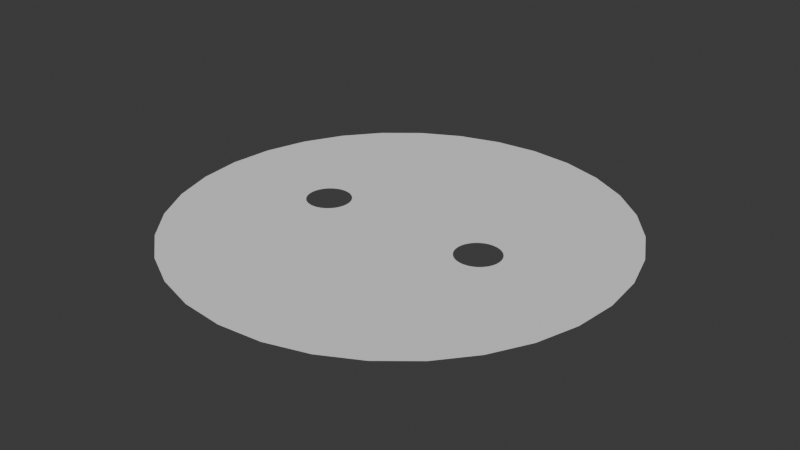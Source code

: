 # Source: grid_hole.blend  (saved by Blender 4.4.32; exported with 4.5.12 LTS)
import bpy
from mathutils import Matrix  # noqa: F401  (used for matrix-valued properties, if any)

bpy.ops.wm.read_factory_settings(use_empty=True)
scene = bpy.context.scene
scene.name = 'Scene'

# ---- collections
col_collection = bpy.data.collections.new('Collection'); scene.collection.children.link(col_collection)

# ---- node groups
ng_geometry_nodes = bpy.data.node_groups.new('Geometry Nodes', 'GeometryNodeTree')
_s = ng_geometry_nodes.interface.new_socket(name='Geometry', in_out='OUTPUT', socket_type='NodeSocketGeometry')
_s = ng_geometry_nodes.interface.new_socket(name='Geometry', in_out='INPUT', socket_type='NodeSocketGeometry')
ng_geometry_nodes.is_modifier = True
_N = ng_geometry_nodes.nodes; _L = ng_geometry_nodes.links
n0 = _N.new('NodeGroupInput'); n0.name = 'Group Input'; n0.location = (-474, 114)
n1 = _N.new('NodeGroupOutput'); n1.name = 'Group Output'; n1.location = (1155, 51)
n2 = _N.new('GeometryNodeMeshBoolean'); n2.name = 'Mesh Boolean'; n2.location = (272, 87)
n3 = _N.new('GeometryNodeMeshUVSphere'); n3.name = 'UV Sphere'; n3.location = (-595, -27)
n4 = _N.new('GeometryNodeTransform'); n4.name = 'Transform Geometry'; n4.location = (-299, -75)
n5 = _N.new('GeometryNodeTransform'); n5.name = 'Transform Geometry.001'; n5.location = (-75, -165)
n6 = _N.new('ShaderNodeCombineXYZ'); n6.name = 'Combine XYZ'; n6.location = (-569, -359)
n7 = _N.new('ShaderNodeCombineXYZ'); n7.name = 'Combine XYZ.001'; n7.location = (-497, -190)
n8 = _N.new('ShaderNodeMath'); n8.name = 'Math'; n8.location = (-737, -209)
n8.operation = 'MULTIPLY'
n8.inputs[1].default_value = -1.0
n9 = _N.new('ShaderNodeValue'); n9.name = 'Value'; n9.location = (-1009, -298)
n9.outputs[0].default_value = 0.4
n10 = _N.new('ShaderNodeValue'); n10.name = 'Value.001'; n10.location = (-909, -411)
n10.outputs[0].default_value = 0.0
n11 = _N.new('ShaderNodeValue'); n11.name = 'Value.002'; n11.location = (-458, -485)
n11.outputs[0].default_value = 0.1
n12 = _N.new('GeometryNodeMeshGrid'); n12.name = 'Grid'; n12.location = (-261, 113)
n12.inputs[0].default_value = 4.0
n12.inputs[1].default_value = 4.0
n13 = _N.new('GeometryNodeTriangulate'); n13.name = 'Triangulate'; n13.location = (795, 108)
n13.quad_method = 'BEAUTY'
n14 = _N.new('GeometryNodeMergeByDistance'); n14.name = 'Merge by Distance'; n14.location = (547, 109)
n15 = _N.new('ShaderNodeValue'); n15.name = 'Value.003'; n15.location = (-731, 93)
n15.outputs[0].default_value = 64.0
n16 = _N.new('GeometryNodeMeshCircle'); n16.name = 'Mesh Circle'; n16.location = (-316, 302)
n16.fill_type = 'NGON'
n17 = _N.new('GeometryNodeSubdivideMesh'); n17.name = 'Subdivide Mesh'; n17.location = (-42, 293)
n17.inputs[1].default_value = 2
n18 = _N.new('GeometryNodeTriangulate'); n18.name = 'Triangulate.001'; n18.location = (239, 303)
n18.quad_method = 'BEAUTY'
n19 = _N.new('GeometryNodeSubdivideMesh'); n19.name = 'Subdivide Mesh.001'; n19.location = (975, 81)
n19.inputs[1].default_value = 3
_L.new(n3.outputs[0], n4.inputs[0])
_L.new(n4.outputs[0], n2.inputs[1])
_L.new(n3.outputs[0], n5.inputs[0])
_L.new(n5.outputs[0], n2.inputs[1])
_L.new(n6.outputs[0], n5.inputs[1])
_L.new(n7.outputs[0], n4.inputs[1])
_L.new(n8.outputs[0], n7.inputs[0])
_L.new(n9.outputs[0], n8.inputs[0])
_L.new(n9.outputs[0], n6.inputs[0])
_L.new(n10.outputs[0], n6.inputs[1])
_L.new(n10.outputs[0], n7.inputs[1])
_L.new(n11.outputs[0], n4.inputs[3])
_L.new(n11.outputs[0], n5.inputs[3])
_L.new(n14.outputs[0], n13.inputs[0])
_L.new(n15.outputs[0], n12.inputs[2])
_L.new(n15.outputs[0], n12.inputs[3])
_L.new(n19.outputs[0], n1.inputs[0])
_L.new(n2.outputs[0], n14.inputs[0])
_L.new(n17.outputs[0], n18.inputs[0])
_L.new(n18.outputs[0], n2.inputs[0])
_L.new(n16.outputs[0], n17.inputs[0])
_L.new(n13.outputs[0], n19.inputs[0])
n1.is_active_output = True

# ---- world
world_world = bpy.data.worlds.new('World'); scene.world = world_world
world_world.use_nodes = True; world_world.node_tree.nodes.clear()
_N = world_world.node_tree.nodes; _L = world_world.node_tree.links
n0 = _N.new('ShaderNodeOutputWorld'); n0.name = 'World Output'; n0.location = (300, 300)
n1 = _N.new('ShaderNodeBackground'); n1.name = 'Background'; n1.location = (10, 300)
n1.inputs[0].default_value = (0.05088, 0.05088, 0.05088, 1.0)
_L.new(n1.outputs[0], n0.inputs[0])
n0.is_active_output = True
world_world.color = (0.05088, 0.05088, 0.05088)
world_world.sun_shadow_jitter_overblur = 0.0

# ---- meshes
me_plane = bpy.data.meshes.new('Plane')
me_plane.from_pydata([(-1.0, -1.0, 0.0), (1.0, -1.0, 0.0), (-1.0, 1.0, 0.0), (1.0, 1.0, 0.0)], [], [(0, 1, 3, 2)])
_uv = me_plane.uv_layers.new(name='UVMap')
_uv.uv.foreach_set('vector', [0.0, 0.0, 1.0, 0.0, 1.0, 1.0, 0.0, 1.0])
me_plane.update()

# ---- objects
ob_plane = bpy.data.objects.new('Plane', me_plane)

# ---- transforms, parenting, visibility, modifiers, constraints
ob_plane.location = (0.0, 0.0, 0.0)
_m = ob_plane.modifiers.new('GeometryNodes', 'NODES')
_m.node_group = ng_geometry_nodes

# ---- collection membership
col_collection.objects.link(ob_plane)

# ---- scene / render settings (as saved in the file)
scene.frame_start = 1; scene.frame_end = 250; scene.frame_set(1)
scene.render.engine = 'BLENDER_EEVEE_NEXT'
bpy.context.view_layer.update()

# ---- added for rendering (the .blend has no active camera and no usable light): camera, sun
cam_auto = bpy.data.cameras.new('AutoCamera')
cam_auto.lens = 50.0
cam_auto.sensor_width = 36.0
cam_auto.clip_end = 1000.0
ob_auto_camera = bpy.data.objects.new('AutoCamera', cam_auto)
scene.collection.objects.link(ob_auto_camera)
ob_auto_camera.location = (2.61693, -3.14032, 2.09354)
ob_auto_camera.rotation_euler = (1.09748, -7.21219e-08, 0.694738)
scene.camera = ob_auto_camera
light_auto_sun = bpy.data.lights.new('AutoSun', 'SUN')
light_auto_sun.energy = 3.0
light_auto_sun.angle = 0.0523599
ob_auto_sun = bpy.data.objects.new('AutoSun', light_auto_sun)
scene.collection.objects.link(ob_auto_sun)
ob_auto_sun.rotation_euler = (0.872665, 0.174533, 0.523599)
bpy.context.view_layer.update()
